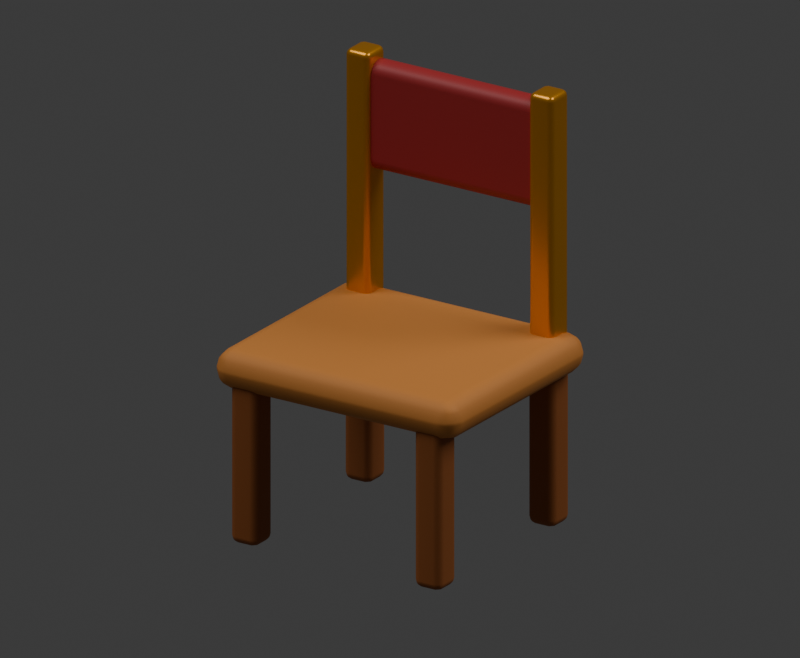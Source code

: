 # Source: festivalCelebrationChair.blend  (saved by Blender 5.2.44; exported with 4.5.12 LTS)
import bpy
from mathutils import Matrix  # noqa: F401  (used for matrix-valued properties, if any)

bpy.ops.wm.read_factory_settings(use_empty=True)
scene = bpy.context.scene
scene.name = 'Scene'

# ---- collections
col_collection = bpy.data.collections.new('Collection'); scene.collection.children.link(col_collection)

# ---- materials (node trees are filled in below, after node groups)
mat_basket = bpy.data.materials.new('basket')
mat_basket.diffuse_color = (0.3424, 0.1005, 0.01961, 1.0)
mat_basketlight = bpy.data.materials.new('basketLight')
mat_basketlight.diffuse_color = (0.7106, 0.2633, 0.05088, 1.0)
mat_gold = bpy.data.materials.new('gold')
mat_gold.diffuse_color = (0.8481, 0.3547, 0.02198, 1.0)
mat_red = bpy.data.materials.new('red')
mat_red.diffuse_color = (0.448, 0.03007, 0.0331, 1.0)

# ---- material node trees
mat_basket.use_nodes = True; mat_basket.node_tree.nodes.clear()
_N = mat_basket.node_tree.nodes; _L = mat_basket.node_tree.links
n0 = _N.new('ShaderNodeBsdfPrincipled'); n0.name = 'Principled BSDF'; n0.location = (-200, 100)
n0.inputs[0].default_value = (0.3424, 0.1005, 0.01961, 1.0)
n0.inputs[2].default_value = 0.72
n0.inputs[10].default_value = 0.005
n1 = _N.new('ShaderNodeOutputMaterial'); n1.name = 'Material Output'; n1.location = (200, 100)
_L.new(n0.outputs[0], n1.inputs[0])
n1.is_active_output = True
mat_basketlight.use_nodes = True; mat_basketlight.node_tree.nodes.clear()
_N = mat_basketlight.node_tree.nodes; _L = mat_basketlight.node_tree.links
n0 = _N.new('ShaderNodeBsdfPrincipled'); n0.name = 'Principled BSDF'; n0.location = (-200, 100)
n0.inputs[0].default_value = (0.7106, 0.2633, 0.05088, 1.0)
n0.inputs[2].default_value = 0.68
n0.inputs[10].default_value = 0.005
n1 = _N.new('ShaderNodeOutputMaterial'); n1.name = 'Material Output'; n1.location = (200, 100)
_L.new(n0.outputs[0], n1.inputs[0])
n1.is_active_output = True
mat_gold.use_nodes = True; mat_gold.node_tree.nodes.clear()
_N = mat_gold.node_tree.nodes; _L = mat_gold.node_tree.links
n0 = _N.new('ShaderNodeBsdfPrincipled'); n0.name = 'Principled BSDF'; n0.location = (-200, 100)
n0.inputs[0].default_value = (0.8481, 0.3547, 0.02198, 1.0)
n0.inputs[1].default_value = 0.65
n0.inputs[2].default_value = 0.28
n0.inputs[10].default_value = 0.005
n1 = _N.new('ShaderNodeOutputMaterial'); n1.name = 'Material Output'; n1.location = (200, 100)
_L.new(n0.outputs[0], n1.inputs[0])
n1.is_active_output = True
mat_red.use_nodes = True; mat_red.node_tree.nodes.clear()
_N = mat_red.node_tree.nodes; _L = mat_red.node_tree.links
n0 = _N.new('ShaderNodeBsdfPrincipled'); n0.name = 'Principled BSDF'; n0.location = (-200, 100)
n0.inputs[0].default_value = (0.448, 0.03007, 0.0331, 1.0)
n0.inputs[2].default_value = 0.52
n0.inputs[10].default_value = 0.005
n1 = _N.new('ShaderNodeOutputMaterial'); n1.name = 'Material Output'; n1.location = (200, 100)
_L.new(n0.outputs[0], n1.inputs[0])
n1.is_active_output = True

# ---- world
world_world = bpy.data.worlds.new('World'); scene.world = world_world
world_world.use_nodes = True; world_world.node_tree.nodes.clear()
_N = world_world.node_tree.nodes; _L = world_world.node_tree.links
n0 = _N.new('ShaderNodeOutputWorld'); n0.name = 'World Output'; n0.location = (200, 100)
n1 = _N.new('ShaderNodeBackground'); n1.name = 'Background'; n1.location = (-200, 100)
n1.inputs[0].default_value = (0.05088, 0.05088, 0.05088, 1.0)
_L.new(n1.outputs[0], n0.inputs[0])
n0.is_active_output = True
world_world.color = (0.32, 0.43, 0.55)
world_world.sun_shadow_jitter_overblur = 0.0

# ---- cameras
cam_camera_003 = bpy.data.cameras.new('Camera.003')
cam_camera_003.type = 'ORTHO'
cam_camera_003.ortho_scale = 2.475

# ---- lights
light_area_004 = bpy.data.lights.new('Area.004', 'AREA')
light_area_004.energy = 3300.0
light_area_004.shape = 'DISK'
light_area_004.size = 18.0
light_area_004.size_y = 1.0
light_area_005 = bpy.data.lights.new('Area.005', 'AREA')
light_area_005.energy = 2200.0
light_area_005.size = 13.0
light_area_005.size_y = 1.0

# ---- meshes
me_cube_001 = bpy.data.meshes.new('Cube.001')
me_cube_001.from_pydata([(-0.05, -0.05, -0.27), (-0.05, -0.05, 0.27), (-0.05, 0.05, -0.27), (-0.05, 0.05, 0.27), (0.05, -0.05, -0.27), (0.05, -0.05, 0.27), (0.05, 0.05, -0.27), (0.05, 0.05, 0.27)], [], [(0, 1, 3, 2), (2, 3, 7, 6), (6, 7, 5, 4), (4, 5, 1, 0), (2, 6, 4, 0), (7, 3, 1, 5)])
_uv = me_cube_001.uv_layers.new(name='UVMap')
_uv.uv.foreach_set('vector', [0.375, 0.0, 0.625, 0.0, 0.625, 0.25, 0.375, 0.25, 0.375, 0.25, 0.625, 0.25, 0.625, 0.5, 0.375, 0.5, 0.375, 0.5, 0.625, 0.5, 0.625, 0.75, 0.375, 0.75, 0.375, 0.75, 0.625, 0.75, 0.625, 1.0, 0.375, 1.0, 0.125, 0.5, 0.375, 0.5, 0.375, 0.75, 0.125, 0.75, 0.625, 0.5, 0.875, 0.5, 0.875, 0.75, 0.625, 0.75])
me_cube_001.materials.append(mat_basket)
me_cube_001.update()
me_cube_002 = bpy.data.meshes.new('Cube.002')
me_cube_002.from_pydata([(-0.05, -0.05, -0.27), (-0.05, -0.05, 0.27), (-0.05, 0.05, -0.27), (-0.05, 0.05, 0.27), (0.05, -0.05, -0.27), (0.05, -0.05, 0.27), (0.05, 0.05, -0.27), (0.05, 0.05, 0.27)], [], [(0, 1, 3, 2), (2, 3, 7, 6), (6, 7, 5, 4), (4, 5, 1, 0), (2, 6, 4, 0), (7, 3, 1, 5)])
_uv = me_cube_002.uv_layers.new(name='UVMap')
_uv.uv.foreach_set('vector', [0.375, 0.0, 0.625, 0.0, 0.625, 0.25, 0.375, 0.25, 0.375, 0.25, 0.625, 0.25, 0.625, 0.5, 0.375, 0.5, 0.375, 0.5, 0.625, 0.5, 0.625, 0.75, 0.375, 0.75, 0.375, 0.75, 0.625, 0.75, 0.625, 1.0, 0.375, 1.0, 0.125, 0.5, 0.375, 0.5, 0.375, 0.75, 0.125, 0.75, 0.625, 0.5, 0.875, 0.5, 0.875, 0.75, 0.625, 0.75])
me_cube_002.materials.append(mat_basket)
me_cube_002.update()
me_cube_003 = bpy.data.meshes.new('Cube.003')
me_cube_003.from_pydata([(-0.05, -0.05, -0.27), (-0.05, -0.05, 0.27), (-0.05, 0.05, -0.27), (-0.05, 0.05, 0.27), (0.05, -0.05, -0.27), (0.05, -0.05, 0.27), (0.05, 0.05, -0.27), (0.05, 0.05, 0.27)], [], [(0, 1, 3, 2), (2, 3, 7, 6), (6, 7, 5, 4), (4, 5, 1, 0), (2, 6, 4, 0), (7, 3, 1, 5)])
_uv = me_cube_003.uv_layers.new(name='UVMap')
_uv.uv.foreach_set('vector', [0.375, 0.0, 0.625, 0.0, 0.625, 0.25, 0.375, 0.25, 0.375, 0.25, 0.625, 0.25, 0.625, 0.5, 0.375, 0.5, 0.375, 0.5, 0.625, 0.5, 0.625, 0.75, 0.375, 0.75, 0.375, 0.75, 0.625, 0.75, 0.625, 1.0, 0.375, 1.0, 0.125, 0.5, 0.375, 0.5, 0.375, 0.75, 0.125, 0.75, 0.625, 0.5, 0.875, 0.5, 0.875, 0.75, 0.625, 0.75])
me_cube_003.materials.append(mat_basket)
me_cube_003.update()
me_cube_004 = bpy.data.meshes.new('Cube.004')
me_cube_004.from_pydata([(-0.05, -0.05, -0.27), (-0.05, -0.05, 0.27), (-0.05, 0.05, -0.27), (-0.05, 0.05, 0.27), (0.05, -0.05, -0.27), (0.05, -0.05, 0.27), (0.05, 0.05, -0.27), (0.05, 0.05, 0.27)], [], [(0, 1, 3, 2), (2, 3, 7, 6), (6, 7, 5, 4), (4, 5, 1, 0), (2, 6, 4, 0), (7, 3, 1, 5)])
_uv = me_cube_004.uv_layers.new(name='UVMap')
_uv.uv.foreach_set('vector', [0.375, 0.0, 0.625, 0.0, 0.625, 0.25, 0.375, 0.25, 0.375, 0.25, 0.625, 0.25, 0.625, 0.5, 0.375, 0.5, 0.375, 0.5, 0.625, 0.5, 0.625, 0.75, 0.375, 0.75, 0.375, 0.75, 0.625, 0.75, 0.625, 1.0, 0.375, 1.0, 0.125, 0.5, 0.375, 0.5, 0.375, 0.75, 0.125, 0.75, 0.625, 0.5, 0.875, 0.5, 0.875, 0.75, 0.625, 0.75])
me_cube_004.materials.append(mat_basket)
me_cube_004.update()
me_cube_005 = bpy.data.meshes.new('Cube.005')
me_cube_005.from_pydata([(-0.45, -0.39, -0.065), (-0.45, -0.39, 0.065), (-0.45, 0.39, -0.065), (-0.45, 0.39, 0.065), (0.45, -0.39, -0.065), (0.45, -0.39, 0.065), (0.45, 0.39, -0.065), (0.45, 0.39, 0.065)], [], [(0, 1, 3, 2), (2, 3, 7, 6), (6, 7, 5, 4), (4, 5, 1, 0), (2, 6, 4, 0), (7, 3, 1, 5)])
_uv = me_cube_005.uv_layers.new(name='UVMap')
_uv.uv.foreach_set('vector', [0.375, 0.0, 0.625, 0.0, 0.625, 0.25, 0.375, 0.25, 0.375, 0.25, 0.625, 0.25, 0.625, 0.5, 0.375, 0.5, 0.375, 0.5, 0.625, 0.5, 0.625, 0.75, 0.375, 0.75, 0.375, 0.75, 0.625, 0.75, 0.625, 1.0, 0.375, 1.0, 0.125, 0.5, 0.375, 0.5, 0.375, 0.75, 0.125, 0.75, 0.625, 0.5, 0.875, 0.5, 0.875, 0.75, 0.625, 0.75])
me_cube_005.materials.append(mat_basketlight)
me_cube_005.update()
me_cube_006 = bpy.data.meshes.new('Cube.006')
me_cube_006.from_pydata([(-0.045, -0.05, -0.415), (-0.045, -0.05, 0.415), (-0.045, 0.05, -0.415), (-0.045, 0.05, 0.415), (0.045, -0.05, -0.415), (0.045, -0.05, 0.415), (0.045, 0.05, -0.415), (0.045, 0.05, 0.415)], [], [(0, 1, 3, 2), (2, 3, 7, 6), (6, 7, 5, 4), (4, 5, 1, 0), (2, 6, 4, 0), (7, 3, 1, 5)])
_uv = me_cube_006.uv_layers.new(name='UVMap')
_uv.uv.foreach_set('vector', [0.375, 0.0, 0.625, 0.0, 0.625, 0.25, 0.375, 0.25, 0.375, 0.25, 0.625, 0.25, 0.625, 0.5, 0.375, 0.5, 0.375, 0.5, 0.625, 0.5, 0.625, 0.75, 0.375, 0.75, 0.375, 0.75, 0.625, 0.75, 0.625, 1.0, 0.375, 1.0, 0.125, 0.5, 0.375, 0.5, 0.375, 0.75, 0.125, 0.75, 0.625, 0.5, 0.875, 0.5, 0.875, 0.75, 0.625, 0.75])
me_cube_006.materials.append(mat_gold)
me_cube_006.update()
me_cube_007 = bpy.data.meshes.new('Cube.007')
me_cube_007.from_pydata([(-0.045, -0.05, -0.415), (-0.045, -0.05, 0.415), (-0.045, 0.05, -0.415), (-0.045, 0.05, 0.415), (0.045, -0.05, -0.415), (0.045, -0.05, 0.415), (0.045, 0.05, -0.415), (0.045, 0.05, 0.415)], [], [(0, 1, 3, 2), (2, 3, 7, 6), (6, 7, 5, 4), (4, 5, 1, 0), (2, 6, 4, 0), (7, 3, 1, 5)])
_uv = me_cube_007.uv_layers.new(name='UVMap')
_uv.uv.foreach_set('vector', [0.375, 0.0, 0.625, 0.0, 0.625, 0.25, 0.375, 0.25, 0.375, 0.25, 0.625, 0.25, 0.625, 0.5, 0.375, 0.5, 0.375, 0.5, 0.625, 0.5, 0.625, 0.75, 0.375, 0.75, 0.375, 0.75, 0.625, 0.75, 0.625, 1.0, 0.375, 1.0, 0.125, 0.5, 0.375, 0.5, 0.375, 0.75, 0.125, 0.75, 0.625, 0.5, 0.875, 0.5, 0.875, 0.75, 0.625, 0.75])
me_cube_007.materials.append(mat_gold)
me_cube_007.update()
me_cube_008 = bpy.data.meshes.new('Cube.008')
me_cube_008.from_pydata([(-0.38, -0.045, -0.18), (-0.38, -0.045, 0.18), (-0.38, 0.045, -0.18), (-0.38, 0.045, 0.18), (0.38, -0.045, -0.18), (0.38, -0.045, 0.18), (0.38, 0.045, -0.18), (0.38, 0.045, 0.18)], [], [(0, 1, 3, 2), (2, 3, 7, 6), (6, 7, 5, 4), (4, 5, 1, 0), (2, 6, 4, 0), (7, 3, 1, 5)])
_uv = me_cube_008.uv_layers.new(name='UVMap')
_uv.uv.foreach_set('vector', [0.375, 0.0, 0.625, 0.0, 0.625, 0.25, 0.375, 0.25, 0.375, 0.25, 0.625, 0.25, 0.625, 0.5, 0.375, 0.5, 0.375, 0.5, 0.625, 0.5, 0.625, 0.75, 0.375, 0.75, 0.375, 0.75, 0.625, 0.75, 0.625, 1.0, 0.375, 1.0, 0.125, 0.5, 0.375, 0.5, 0.375, 0.75, 0.125, 0.75, 0.625, 0.5, 0.875, 0.5, 0.875, 0.75, 0.625, 0.75])
me_cube_008.materials.append(mat_red)
me_cube_008.update()

# ---- objects
ob_x = bpy.data.objects.new('いすの脚', me_cube_001)
ob_001 = bpy.data.objects.new('いすの脚.001', me_cube_002)
ob_002 = bpy.data.objects.new('いすの脚.002', me_cube_003)
ob_003 = bpy.data.objects.new('いすの脚.003', me_cube_004)
ob_x_1 = bpy.data.objects.new('木の座面', me_cube_005)
ob_x_2 = bpy.data.objects.new('背もたれの柱', me_cube_006)
ob_001_1 = bpy.data.objects.new('背もたれの柱.001', me_cube_007)
ob_x_3 = bpy.data.objects.new('背もたれの赤い布', me_cube_008)
ob_x_4 = bpy.data.objects.new('確認カメラ', cam_camera_003)
ob_area = bpy.data.objects.new('Area', light_area_004)
ob_area_001 = bpy.data.objects.new('Area.001', light_area_005)

# ---- transforms, parenting, visibility, modifiers, constraints
ob_x.location = (-0.34, -0.32, 0.27)
_m = ob_x.modifiers.new('丸い縁', 'BEVEL')
_m.width = 0.025
_m.width_pct = 0.025
_m.segments = 3
_m = ob_x.modifiers.new('なめらかな法線', 'WEIGHTED_NORMAL')
ob_001.location = (-0.34, 0.32, 0.27)
_m = ob_001.modifiers.new('丸い縁', 'BEVEL')
_m.width = 0.025
_m.width_pct = 0.025
_m.segments = 3
_m = ob_001.modifiers.new('なめらかな法線', 'WEIGHTED_NORMAL')
ob_002.location = (0.34, -0.32, 0.27)
_m = ob_002.modifiers.new('丸い縁', 'BEVEL')
_m.width = 0.025
_m.width_pct = 0.025
_m.segments = 3
_m = ob_002.modifiers.new('なめらかな法線', 'WEIGHTED_NORMAL')
ob_003.location = (0.34, 0.32, 0.27)
_m = ob_003.modifiers.new('丸い縁', 'BEVEL')
_m.width = 0.025
_m.width_pct = 0.025
_m.segments = 3
_m = ob_003.modifiers.new('なめらかな法線', 'WEIGHTED_NORMAL')
ob_x_1.location = (0.0, 0.0, 0.57)
_m = ob_x_1.modifiers.new('丸い縁', 'BEVEL')
_m.width = 0.06
_m.width_pct = 0.06
_m.segments = 3
_m = ob_x_1.modifiers.new('なめらかな法線', 'WEIGHTED_NORMAL')
ob_x_2.location = (-0.34, 0.32, 1.02)
_m = ob_x_2.modifiers.new('丸い縁', 'BEVEL')
_m.width = 0.02
_m.width_pct = 0.02
_m.segments = 3
_m = ob_x_2.modifiers.new('なめらかな法線', 'WEIGHTED_NORMAL')
ob_001_1.location = (0.34, 0.32, 1.02)
_m = ob_001_1.modifiers.new('丸い縁', 'BEVEL')
_m.width = 0.02
_m.width_pct = 0.02
_m.segments = 3
_m = ob_001_1.modifiers.new('なめらかな法線', 'WEIGHTED_NORMAL')
ob_x_3.location = (0.0, 0.33, 1.22)
_m = ob_x_3.modifiers.new('丸い縁', 'BEVEL')
_m.width = 0.04
_m.width_pct = 0.04
_m.segments = 3
_m = ob_x_3.modifiers.new('なめらかな法線', 'WEIGHTED_NORMAL')
ob_x_4.location = (1.15, -1.75, 1.5)
ob_x_4.rotation_euler = (1.195, -1.244e-07, 0.5814)
ob_area.location = (-10.0, -12.0, 24.0)
ob_area_001.location = (13.0, 7.0, 16.0)

# ---- collection membership
col_collection.objects.link(ob_x)
col_collection.objects.link(ob_001)
col_collection.objects.link(ob_002)
col_collection.objects.link(ob_003)
col_collection.objects.link(ob_x_1)
col_collection.objects.link(ob_x_2)
col_collection.objects.link(ob_001_1)
col_collection.objects.link(ob_x_3)
col_collection.objects.link(ob_x_4)
col_collection.objects.link(ob_area)
col_collection.objects.link(ob_area_001)

# ---- scene / render settings (as saved in the file)
scene.camera = ob_x_4
scene.frame_start = 1; scene.frame_end = 250; scene.frame_set(1)
scene.render.engine = 'CYCLES'
scene.render.resolution_x = 620
scene.render.resolution_y = 510
scene.render.bake_bias = 0.0
scene.render.bake_samples = 0
scene.render.compositor_device = 'GPU'
scene.cycles.samples = 24
scene.eevee.use_volume_custom_range = False
scene.eevee.fast_gi_thickness_near = 0.1
scene.eevee.fast_gi_thickness_far = 0.0
scene.eevee.ray_tracing_options.screen_trace_thickness = 0.1
bpy.context.view_layer.update()
